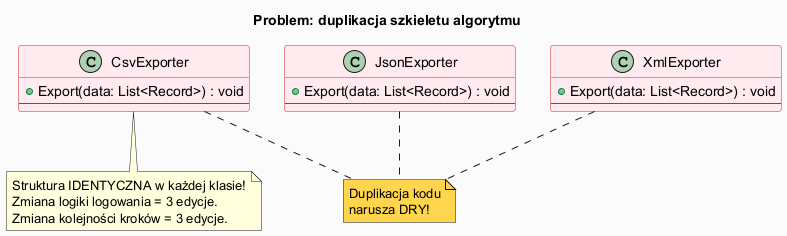

The diagram above was rendered by PlantUML. Its source (embedded in the PNG):
@startuml template_method_problem
skinparam backgroundColor #FAFAFA
skinparam classBorderColor #C62828
skinparam classBackgroundColor #FFEBEE
skinparam titleFontSize 14

title Problem: duplikacja szkieletu algorytmu

class CsvExporter {
  + Export(data: List<Record>) : void
  --
  ' KOD: connect to data source
  ' KOD: validate data
  ' KOD: open CSV file
  ' KOD: write header row
  ' KOD: write data rows (CSV format)
  ' KOD: close file
  ' KOD: log result
}

class JsonExporter {
  + Export(data: List<Record>) : void
  --
  ' KOD: connect to data source
  ' KOD: validate data
  ' KOD: open JSON file
  ' KOD: write opening brace
  ' KOD: write data rows (JSON format)
  ' KOD: write closing brace
  ' KOD: log result
}

class XmlExporter {
  + Export(data: List<Record>) : void
  --
  ' KOD: connect to data source
  ' KOD: validate data
  ' KOD: open XML file
  ' KOD: write XML declaration
  ' KOD: write data rows (XML format)
  ' KOD: close root element
  ' KOD: log result
}

note bottom of CsvExporter
  Struktura IDENTYCZNA w każdej klasie!
  Zmiana logiki logowania = 3 edycje.
  Zmiana kolejności kroków = 3 edycje.
end note

note "Duplikacja kodu\nnarusza DRY!" as N1 #FFD54F
CsvExporter .. N1
JsonExporter .. N1
XmlExporter .. N1

@enduml